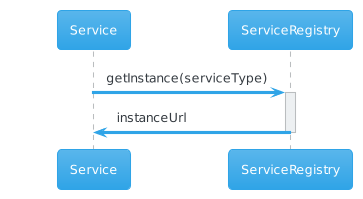

The diagram above was rendered by PlantUML. Its source (embedded in the PNG):
@startuml
!theme cerulean
participant Service as service
participant ServiceRegistry as registry
service -> registry: getInstance(serviceType)
activate registry
registry -> service: instanceUrl
deactivate registry
@enduml